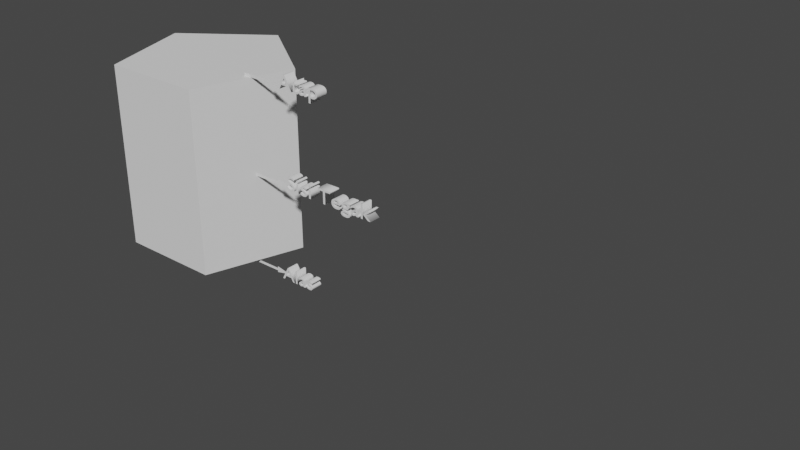 # Source: ket_prisma5.blend  (saved by Blender 2.92.15; exported with 4.5.12 LTS)
import bpy
from mathutils import Matrix  # noqa: F401  (used for matrix-valued properties, if any)

bpy.ops.wm.read_factory_settings(use_empty=True)
scene = bpy.context.scene
scene.name = 'Scene'

# ---- collections
col_collection = bpy.data.collections.new('Collection'); scene.collection.children.link(col_collection)

# ---- world
world_world = bpy.data.worlds.new('World'); scene.world = world_world
world_world.use_nodes = True; world_world.node_tree.nodes.clear()
_N = world_world.node_tree.nodes; _L = world_world.node_tree.links
n0 = _N.new('ShaderNodeOutputWorld'); n0.name = 'World Output'; n0.location = (300, 300)
n1 = _N.new('ShaderNodeBackground'); n1.name = 'Background'; n1.location = (10, 300)
n1.inputs[0].default_value = (0.05088, 0.05088, 0.05088, 1.0)
_L.new(n1.outputs[0], n0.inputs[0])
n0.is_active_output = True
world_world.color = (0.05088, 0.05088, 0.05088)
world_world.use_sun_shadow = False
world_world.sun_shadow_jitter_overblur = 0.0

# ---- meshes
me_cylinder_004 = bpy.data.meshes.new('Cylinder.004')
me_cylinder_004.from_pydata([], [], [])
_uv = me_cylinder_004.uv_layers.new(name='UVMap')
_uv.uv.foreach_set('vector', [])
me_cylinder_004.use_remesh_fix_poles = True
me_cylinder_004.use_remesh_preserve_attributes = False
me_cylinder_004.use_mirror_vertex_groups = False
me_cylinder_004.update()
me_cylinder_011 = bpy.data.meshes.new('Cylinder.011')
me_cylinder_011.from_pydata([], [], [])
_uv = me_cylinder_011.uv_layers.new(name='UVMap')
_uv.uv.foreach_set('vector', [])
me_cylinder_011.use_remesh_fix_poles = True
me_cylinder_011.use_remesh_preserve_attributes = False
me_cylinder_011.use_mirror_vertex_groups = False
me_cylinder_011.update()
me_cylinder_017 = bpy.data.meshes.new('Cylinder.017')
me_cylinder_017.from_pydata([], [], [])
_uv = me_cylinder_017.uv_layers.new(name='UVMap')
_uv.uv.foreach_set('vector', [])
me_cylinder_017.use_remesh_fix_poles = True
me_cylinder_017.use_remesh_preserve_attributes = False
me_cylinder_017.use_mirror_vertex_groups = False
me_cylinder_017.update()
me_cylinder_024 = bpy.data.meshes.new('Cylinder.024')
me_cylinder_024.from_pydata([], [], [])
_uv = me_cylinder_024.uv_layers.new(name='UVMap')
_uv.uv.foreach_set('vector', [])
me_cylinder_024.use_remesh_fix_poles = True
me_cylinder_024.use_remesh_preserve_attributes = False
me_cylinder_024.use_mirror_vertex_groups = False
me_cylinder_024.update()
me_cylinder_025 = bpy.data.meshes.new('Cylinder.025')
me_cylinder_025.from_pydata([(0.5878, -0.809, -1.0), (0.5878, -0.809, 1.0), (-0.5878, -0.809, -1.0), (-0.5878, -0.809, 1.0)], [], [(0, 1, 3, 2)])
_uv = me_cylinder_025.uv_layers.new(name='UVMap')
_uv.uv.foreach_set('vector', [0.6, 0.5, 0.6, 1.0, 0.4, 1.0, 0.4, 0.5])
me_cylinder_025.use_remesh_fix_poles = True
me_cylinder_025.use_remesh_preserve_attributes = False
me_cylinder_025.use_mirror_vertex_groups = False
me_cylinder_025.update()
me_cylinder_026 = bpy.data.meshes.new('Cylinder.026')
me_cylinder_026.from_pydata([(0.0, 1.0, 1.0), (0.9511, 0.309, 1.0), (0.5878, -0.809, 1.0), (-0.5878, -0.809, 1.0), (-0.9511, 0.309, 1.0)], [], [(1, 0, 4, 3, 2)])
_uv = me_cylinder_026.uv_layers.new(name='UVMap')
_uv.uv.foreach_set('vector', [0.4783, 0.3242, 0.25, 0.49, 0.02175, 0.3242, 0.1089, 0.05584, 0.3911, 0.05584])
me_cylinder_026.use_remesh_fix_poles = True
me_cylinder_026.use_remesh_preserve_attributes = False
me_cylinder_026.use_mirror_vertex_groups = False
me_cylinder_026.update()
me_cylinder_027 = bpy.data.meshes.new('Cylinder.027')
me_cylinder_027.from_pydata([(0.9511, 0.309, -1.0), (0.9511, 0.309, 1.0), (0.5878, -0.809, -1.0), (0.5878, -0.809, 1.0)], [], [(0, 1, 3, 2)])
_uv = me_cylinder_027.uv_layers.new(name='UVMap')
_uv.uv.foreach_set('vector', [0.8, 0.5, 0.8, 1.0, 0.6, 1.0, 0.6, 0.5])
me_cylinder_027.use_remesh_fix_poles = True
me_cylinder_027.use_remesh_preserve_attributes = False
me_cylinder_027.use_mirror_vertex_groups = False
me_cylinder_027.update()
me_cylinder_028 = bpy.data.meshes.new('Cylinder.028')
me_cylinder_028.from_pydata([(-0.5878, -0.809, -1.0), (-0.5878, -0.809, 1.0), (-0.9511, 0.309, -1.0), (-0.9511, 0.309, 1.0)], [], [(0, 1, 3, 2)])
_uv = me_cylinder_028.uv_layers.new(name='UVMap')
_uv.uv.foreach_set('vector', [0.4, 0.5, 0.4, 1.0, 0.2, 1.0, 0.2, 0.5])
me_cylinder_028.use_remesh_fix_poles = True
me_cylinder_028.use_remesh_preserve_attributes = False
me_cylinder_028.use_mirror_vertex_groups = False
me_cylinder_028.update()
me_cylinder_029 = bpy.data.meshes.new('Cylinder.029')
me_cylinder_029.from_pydata([(0.0, 1.0, -1.0), (0.0, 1.0, 1.0), (-0.9511, 0.309, -1.0), (-0.9511, 0.309, 1.0)], [], [(2, 3, 1, 0)])
_uv = me_cylinder_029.uv_layers.new(name='UVMap')
_uv.uv.foreach_set('vector', [0.2, 0.5, 0.2, 1.0, 2.98e-08, 1.0, 2.98e-08, 0.5])
me_cylinder_029.use_remesh_fix_poles = True
me_cylinder_029.use_remesh_preserve_attributes = False
me_cylinder_029.use_mirror_vertex_groups = False
me_cylinder_029.update()
me_cylinder_030 = bpy.data.meshes.new('Cylinder.030')
me_cylinder_030.from_pydata([(0.0, 1.0, -1.0), (0.0, 1.0, 1.0), (0.9511, 0.309, -1.0), (0.9511, 0.309, 1.0)], [], [(0, 1, 3, 2)])
_uv = me_cylinder_030.uv_layers.new(name='UVMap')
_uv.uv.foreach_set('vector', [1.0, 0.5, 1.0, 1.0, 0.8, 1.0, 0.8, 0.5])
me_cylinder_030.use_remesh_fix_poles = True
me_cylinder_030.use_remesh_preserve_attributes = False
me_cylinder_030.use_mirror_vertex_groups = False
me_cylinder_030.update()
me_cylinder_031 = bpy.data.meshes.new('Cylinder.031')
me_cylinder_031.from_pydata([(0.0, 1.0, -1.0), (0.9511, 0.309, -1.0), (0.5878, -0.809, -1.0), (-0.5878, -0.809, -1.0), (-0.9511, 0.309, -1.0)], [], [(0, 1, 2, 3, 4)])
_uv = me_cylinder_031.uv_layers.new(name='UVMap')
_uv.uv.foreach_set('vector', [0.75, 0.49, 0.9783, 0.3242, 0.8911, 0.05584, 0.6089, 0.05584, 0.5217, 0.3242])
me_cylinder_031.use_remesh_fix_poles = True
me_cylinder_031.use_remesh_preserve_attributes = False
me_cylinder_031.use_mirror_vertex_groups = False
me_cylinder_031.update()
me_plane_003 = bpy.data.meshes.new('Plane.003')
me_plane_003.from_pydata([(-1.0, -1.0, 0.0), (1.0, -1.0, 0.0), (-1.0, 1.0, 0.0), (1.0, 1.0, 0.0)], [], [(0, 1, 3, 2)])
_uv = me_plane_003.uv_layers.new(name='UVMap')
_uv.uv.foreach_set('vector', [0.0, 0.0, 1.0, 0.0, 1.0, 1.0, 0.0, 1.0])
me_plane_003.use_remesh_fix_poles = True
me_plane_003.use_remesh_preserve_attributes = False
me_plane_003.use_mirror_vertex_groups = False
me_plane_003.update()
me_plane_004 = bpy.data.meshes.new('Plane.004')
me_plane_004.from_pydata([(-1.0, 0.0, 0.0), (1.0, -1.0, 0.0), (1.0, 1.0, 0.0)], [], [(0, 1, 2)])
_uv = me_plane_004.uv_layers.new(name='UVMap')
_uv.uv.foreach_set('vector', [0.0, 0.0, 1.0, 0.0, 1.0, 1.0])
me_plane_004.use_remesh_fix_poles = True
me_plane_004.use_remesh_preserve_attributes = False
me_plane_004.use_mirror_vertex_groups = False
me_plane_004.update()
me_plane_002 = bpy.data.meshes.new('Plane.002')
me_plane_002.from_pydata([(-1.0, -1.0, 0.0), (1.0, -1.0, 0.0), (-1.0, 1.0, 0.0), (1.0, 1.0, 0.0)], [], [(0, 1, 3, 2)])
_uv = me_plane_002.uv_layers.new(name='UVMap')
_uv.uv.foreach_set('vector', [0.0, 0.0, 1.0, 0.0, 1.0, 1.0, 0.0, 1.0])
me_plane_002.use_remesh_fix_poles = True
me_plane_002.use_remesh_preserve_attributes = False
me_plane_002.use_mirror_vertex_groups = False
me_plane_002.update()
me_plane_001 = bpy.data.meshes.new('Plane.001')
me_plane_001.from_pydata([(-1.0, 0.0, 0.0), (1.0, -1.0, 0.0), (1.0, 1.0, 0.0)], [], [(0, 1, 2)])
_uv = me_plane_001.uv_layers.new(name='UVMap')
_uv.uv.foreach_set('vector', [0.0, 0.0, 1.0, 0.0, 1.0, 1.0])
me_plane_001.use_remesh_fix_poles = True
me_plane_001.use_remesh_preserve_attributes = False
me_plane_001.use_mirror_vertex_groups = False
me_plane_001.update()
me_plane_006 = bpy.data.meshes.new('Plane.006')
me_plane_006.from_pydata([(-1.0, 0.0, 0.0), (1.0, -1.0, 0.0), (1.0, 1.0, 0.0)], [], [(0, 1, 2)])
_uv = me_plane_006.uv_layers.new(name='UVMap')
_uv.uv.foreach_set('vector', [0.0, 0.0, 1.0, 0.0, 1.0, 1.0])
me_plane_006.use_remesh_fix_poles = True
me_plane_006.use_remesh_preserve_attributes = False
me_plane_006.use_mirror_vertex_groups = False
me_plane_006.update()
me_plane_005 = bpy.data.meshes.new('Plane.005')
me_plane_005.from_pydata([(-1.0, -1.0, 0.0), (1.0, -1.0, 0.0), (-1.0, 1.0, 0.0), (1.0, 1.0, 0.0)], [], [(0, 1, 3, 2)])
_uv = me_plane_005.uv_layers.new(name='UVMap')
_uv.uv.foreach_set('vector', [0.0, 0.0, 1.0, 0.0, 1.0, 1.0, 0.0, 1.0])
me_plane_005.use_remesh_fix_poles = True
me_plane_005.use_remesh_preserve_attributes = False
me_plane_005.use_mirror_vertex_groups = False
me_plane_005.update()

# ---- curves / text
txt_text_001 = bpy.data.curves.new('Text.001', 'FONT')
txt_text_001.dimensions = '2D'
txt_text_001.body = 'Sisi Tegak'
txt_text_001.use_path_clamp = True
txt_text_001.extrude = 0.1
txt_text_002 = bpy.data.curves.new('Text.002', 'FONT')
txt_text_002.dimensions = '2D'
txt_text_002.body = 'Alas'
txt_text_002.use_path_clamp = True
txt_text_002.extrude = 0.1
txt_text_004 = bpy.data.curves.new('Text.004', 'FONT')
txt_text_004.dimensions = '2D'
txt_text_004.body = 'Atap'
txt_text_004.use_path_clamp = True
txt_text_004.extrude = 0.1

# ---- objects
ob_text_001 = bpy.data.objects.new('Text.001', txt_text_001)
ob_cylinder = bpy.data.objects.new('Cylinder', me_cylinder_004)
ob_cylinder_001 = bpy.data.objects.new('Cylinder.001', me_cylinder_011)
ob_text_002 = bpy.data.objects.new('Text.002', txt_text_002)
ob_text_003 = bpy.data.objects.new('Text.003', txt_text_004)
ob_cylinder_007 = bpy.data.objects.new('Cylinder.007', me_cylinder_017)
ob_cylinder_009 = bpy.data.objects.new('Cylinder.009', me_cylinder_024)
ob_cylinder_002 = bpy.data.objects.new('Cylinder.002', me_cylinder_025)
ob_cylinder_003 = bpy.data.objects.new('Cylinder.003', me_cylinder_026)
ob_cylinder_004 = bpy.data.objects.new('Cylinder.004', me_cylinder_027)
ob_cylinder_005 = bpy.data.objects.new('Cylinder.005', me_cylinder_028)
ob_cylinder_006 = bpy.data.objects.new('Cylinder.006', me_cylinder_029)
ob_cylinder_008 = bpy.data.objects.new('Cylinder.008', me_cylinder_030)
ob_cylinder_010 = bpy.data.objects.new('Cylinder.010', me_cylinder_031)
ob_plane_003 = bpy.data.objects.new('Plane.003', me_plane_003)
ob_plane_004 = bpy.data.objects.new('Plane.004', me_plane_004)
ob_plane_002 = bpy.data.objects.new('Plane.002', me_plane_002)
ob_plane_001 = bpy.data.objects.new('Plane.001', me_plane_001)
ob_plane_006 = bpy.data.objects.new('Plane.006', me_plane_006)
ob_plane_005 = bpy.data.objects.new('Plane.005', me_plane_005)

# ---- transforms, parenting, visibility, modifiers, constraints
ob_text_001.location = (0.6738, -0.277, -0.04378)
ob_text_001.rotation_euler = (1.571, -0.0, 0.0)
ob_text_001.scale = (0.04314, 0.03492, 0.1)
ob_text_001.lineart.crease_threshold = 0.0
ob_cylinder.location = (1.047, 0.3052, -0.5431)
ob_cylinder.rotation_euler = (0.0, -0.0, 0.7854)
ob_cylinder.lineart.crease_threshold = 0.0
ob_cylinder_001.location = (0.5713, -0.1045, -0.06501)
ob_cylinder_001.rotation_euler = (0.0, -0.0, -0.8727)
ob_cylinder_001.scale = (-0.1803, 0.1803, -0.1803)
ob_cylinder_001.lineart.crease_threshold = 0.0
ob_text_002.location = (0.6592, -0.2798, -0.2042)
ob_text_002.rotation_euler = (1.571, -0.0, 0.0)
ob_text_002.scale = (0.03929, 0.03181, 0.1)
ob_text_002.lineart.crease_threshold = 0.0
ob_text_003.location = (0.6663, -0.2769, 0.1198)
ob_text_003.rotation_euler = (1.571, -0.0, 0.0)
ob_text_003.scale = (0.0427, 0.03456, 0.1)
ob_text_003.lineart.crease_threshold = 0.0
ob_cylinder_007.location = (0.5037, -0.2711, -0.03904)
ob_cylinder_007.rotation_euler = (0.0, -0.0, 0.8185)
ob_cylinder_007.scale = (0.1505, 0.1515, 0.1578)
ob_cylinder_007.lineart.crease_threshold = 0.0
ob_cylinder_009.location = (0.4753, -0.2483, -0.04112)
ob_cylinder_009.scale = (0.1505, 0.1505, 0.1578)
ob_cylinder_009.lineart.crease_threshold = 0.0
ob_cylinder_002.location = (0.4753, -0.2483, -0.04112)
ob_cylinder_002.scale = (0.1505, 0.1505, 0.1578)
ob_cylinder_002.lineart.crease_threshold = 0.0
ob_cylinder_003.location = (0.4753, -0.2483, -0.04112)
ob_cylinder_003.scale = (0.1505, 0.1505, 0.1578)
ob_cylinder_003.lineart.crease_threshold = 0.0
ob_cylinder_004.location = (0.4753, -0.2483, -0.04112)
ob_cylinder_004.scale = (0.1505, 0.1505, 0.1578)
ob_cylinder_004.lineart.crease_threshold = 0.0
ob_cylinder_005.location = (0.4753, -0.2483, -0.04112)
ob_cylinder_005.scale = (0.1505, 0.1505, 0.1578)
ob_cylinder_005.lineart.crease_threshold = 0.0
ob_cylinder_006.location = (0.4753, -0.2483, -0.04112)
ob_cylinder_006.scale = (0.1505, 0.1505, 0.1578)
ob_cylinder_006.lineart.crease_threshold = 0.0
ob_cylinder_008.location = (0.4753, -0.2483, -0.04112)
ob_cylinder_008.scale = (0.1505, 0.1505, 0.1578)
ob_cylinder_008.lineart.crease_threshold = 0.0
ob_cylinder_010.location = (0.4753, -0.2483, -0.04112)
ob_cylinder_010.scale = (0.1505, 0.1505, 0.1578)
ob_cylinder_010.lineart.crease_threshold = 0.0
ob_plane_003.parent = ob_plane_004
ob_plane_003.matrix_parent_inverse = Matrix(((2.35, -0.0, 0.0, 8.986), (-0.0, 3.571, -0.0, 0.0), (0.0, 0.0, 1.0, -0.0), (-0.0, 0.0, -0.0, 1.0)))
ob_plane_003.location = (-2.584, 0.0, 0.0)
ob_plane_003.scale = (0.8116, 0.1196, 1.0)
ob_plane_003.lineart.crease_threshold = 0.0
ob_plane_004.location = (0.6503, -0.2739, 0.1192)
ob_plane_004.rotation_euler = (1.571, -3.142, 0.0)
ob_plane_004.scale = (0.01427, 0.005836, 0.37)
ob_plane_004.lineart.crease_threshold = 0.0
ob_plane_002.parent = ob_plane_001
ob_plane_002.matrix_parent_inverse = Matrix(((2.35, -0.0, 0.0, 8.986), (-0.0, 3.571, -0.0, 0.0), (0.0, 0.0, 1.0, -0.0), (-0.0, 0.0, -0.0, 1.0)))
ob_plane_002.location = (-2.584, 0.0, 0.0)
ob_plane_002.scale = (0.8116, 0.1196, 1.0)
ob_plane_002.lineart.crease_threshold = 0.0
ob_plane_001.location = (0.657, -0.2739, -0.04552)
ob_plane_001.rotation_euler = (1.571, -3.142, 0.0)
ob_plane_001.scale = (0.01442, 0.005897, 0.37)
ob_plane_001.lineart.crease_threshold = 0.0
ob_plane_006.location = (0.6443, -0.2739, -0.205)
ob_plane_006.rotation_euler = (1.571, -3.142, 0.0)
ob_plane_006.scale = (0.01313, 0.005371, 0.37)
ob_plane_006.lineart.crease_threshold = 0.0
ob_plane_005.parent = ob_plane_006
ob_plane_005.matrix_parent_inverse = Matrix(((2.35, -0.0, 0.0, 8.986), (-0.0, 3.571, -0.0, 0.0), (0.0, 0.0, 1.0, -0.0), (-0.0, 0.0, -0.0, 1.0)))
ob_plane_005.location = (-2.584, 0.0, 0.0)
ob_plane_005.scale = (0.8116, 0.1196, 1.0)
ob_plane_005.lineart.crease_threshold = 0.0

# ---- collection membership
col_collection.objects.link(ob_text_001)
col_collection.objects.link(ob_cylinder)
col_collection.objects.link(ob_cylinder_001)
col_collection.objects.link(ob_text_002)
col_collection.objects.link(ob_text_003)
col_collection.objects.link(ob_cylinder_007)
col_collection.objects.link(ob_cylinder_009)
col_collection.objects.link(ob_cylinder_002)
col_collection.objects.link(ob_cylinder_003)
col_collection.objects.link(ob_cylinder_004)
col_collection.objects.link(ob_cylinder_005)
col_collection.objects.link(ob_cylinder_006)
col_collection.objects.link(ob_cylinder_008)
col_collection.objects.link(ob_cylinder_010)
col_collection.objects.link(ob_plane_003)
col_collection.objects.link(ob_plane_004)
col_collection.objects.link(ob_plane_002)
col_collection.objects.link(ob_plane_001)
col_collection.objects.link(ob_plane_006)
col_collection.objects.link(ob_plane_005)

# ---- scene / render settings (as saved in the file)
scene.frame_start = 1; scene.frame_end = 250; scene.frame_set(1)
scene.render.engine = 'BLENDER_EEVEE_NEXT'
scene.cycles.use_denoising = False
scene.cycles.samples = 128
scene.cycles.sampling_pattern = 'TABULATED_SOBOL'
scene.cycles.use_adaptive_sampling = False
scene.cycles.use_light_tree = False
scene.view_settings.view_transform = 'Filmic'
bpy.context.view_layer.update()

# ---- added for rendering (the .blend has no active camera and no usable light): camera, sun
cam_auto = bpy.data.cameras.new('AutoCamera')
cam_auto.lens = 50.0
cam_auto.sensor_width = 36.0
cam_auto.clip_end = 1000.0
ob_auto_camera = bpy.data.objects.new('AutoCamera', cam_auto)
scene.collection.objects.link(ob_auto_camera)
ob_auto_camera.location = (1.79954, -1.36427, 0.688067)
ob_auto_camera.rotation_euler = (1.09748, -7.21219e-08, 0.694738)
scene.camera = ob_auto_camera
light_auto_sun = bpy.data.lights.new('AutoSun', 'SUN')
light_auto_sun.energy = 3.0
light_auto_sun.angle = 0.0523599
ob_auto_sun = bpy.data.objects.new('AutoSun', light_auto_sun)
scene.collection.objects.link(ob_auto_sun)
ob_auto_sun.rotation_euler = (0.872665, 0.174533, 0.523599)
bpy.context.view_layer.update()
